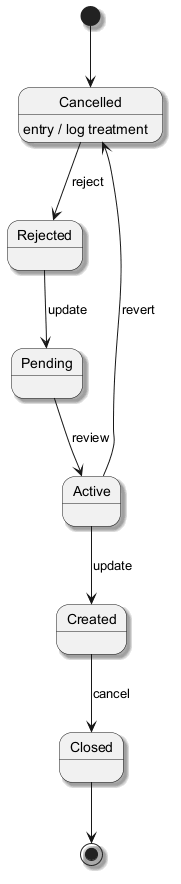

The diagram above was rendered by PlantUML. Its source (embedded in the PNG):
@startuml
skinparam backgroundColor #FFFFFF
skinparam classBackgroundColor #F3E5F5
skinparam classBorderColor #6A1B9A
skinparam shadowing true
[*] --> Cancelled
Cancelled --> Rejected : reject
Cancelled : entry / log treatment
Rejected --> Pending : update
Pending --> Active : review
Active --> Created : update
Created --> Closed : cancel
Active --> Cancelled : revert
Closed --> [*]
@enduml